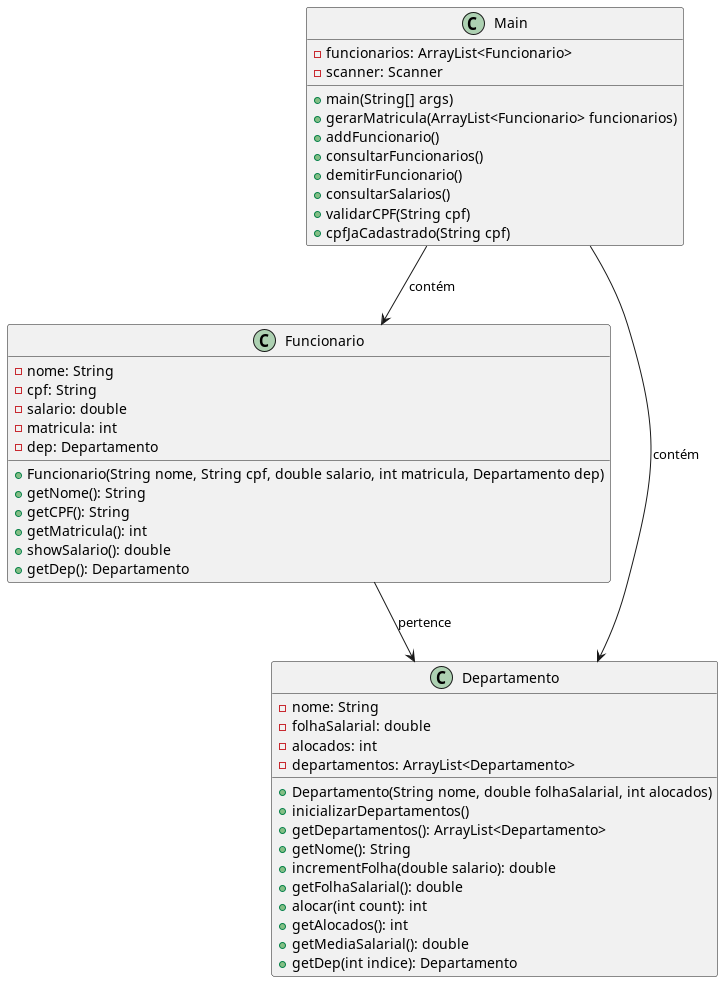

The diagram above was rendered by PlantUML. Its source (embedded in the PNG):
@startuml

class Main {
    - funcionarios: ArrayList<Funcionario>
    - scanner: Scanner
    + main(String[] args)
    + gerarMatricula(ArrayList<Funcionario> funcionarios)
    + addFuncionario()
    + consultarFuncionarios()
    + demitirFuncionario()
    + consultarSalarios()
    + validarCPF(String cpf)
    + cpfJaCadastrado(String cpf)
}

class Funcionario {
    - nome: String
    - cpf: String
    - salario: double
    - matricula: int
    - dep: Departamento
    + Funcionario(String nome, String cpf, double salario, int matricula, Departamento dep)
    + getNome(): String
    + getCPF(): String
    + getMatricula(): int
    + showSalario(): double
    + getDep(): Departamento
}

class Departamento {
    - nome: String
    - folhaSalarial: double
    - alocados: int
    - departamentos: ArrayList<Departamento>
    + Departamento(String nome, double folhaSalarial, int alocados)
    + inicializarDepartamentos()
    + getDepartamentos(): ArrayList<Departamento>
    + getNome(): String
    + incrementFolha(double salario): double
    + getFolhaSalarial(): double
    + alocar(int count): int
    + getAlocados(): int
    + getMediaSalarial(): double
    + getDep(int indice): Departamento
}

Main --> Funcionario: contém
Main --> Departamento: contém
Funcionario --> Departamento: pertence

@enduml